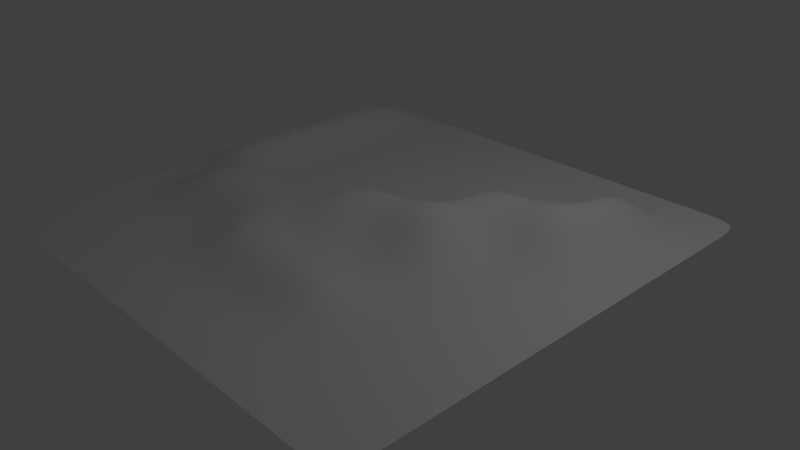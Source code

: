 # Source: bumpy_floor3.blend  (saved by Blender 2.78.0; exported with 4.5.12 LTS)
import bpy
from mathutils import Matrix  # noqa: F401  (used for matrix-valued properties, if any)

bpy.ops.wm.read_factory_settings(use_empty=True)
scene = bpy.context.scene
scene.name = 'Scene'

# ---- collections
col_collection_1 = bpy.data.collections.new('Collection 1'); scene.collection.children.link(col_collection_1)

# ---- world
world_world = bpy.data.worlds.new('World'); scene.world = world_world
world_world.color = (0.05088, 0.05088, 0.05088)
world_world.use_sun_shadow = False
world_world.sun_shadow_jitter_overblur = 0.0
world_world.cycles.sampling_method = 'MANUAL'

# ---- cameras
cam_camera = bpy.data.cameras.new('Camera')
cam_camera.clip_end = 100.0
cam_camera.lens = 35.0
cam_camera.sensor_width = 32.0
cam_camera.sensor_height = 18.0
cam_camera.ortho_scale = 7.314
cam_camera.dof.focus_distance = 0.0
cam_camera.dof.aperture_fstop = 128.0

# ---- lights
light_lamp = bpy.data.lights.new('Lamp', 'POINT')
light_lamp.transmission_factor = 0.0
light_lamp.cutoff_distance = 30.0
light_lamp.energy = 100.0
light_lamp.shadow_buffer_clip_start = 1.001
light_lamp.shadow_soft_size = 0.1
light_lamp.shadow_maximum_resolution = 0.006
light_lamp.use_absolute_resolution = True

# ---- meshes
me_plane = bpy.data.meshes.new('Plane')
me_plane.from_pydata([(-1.0, -1.0, 0.1444), (1.0, -1.0, 0.1444), (-1.0, 1.0, 0.1444), (1.0, 1.0, 0.1444), (-1.0, 0.8333, 0.1444), (-1.0, 0.6667, 0.1444), (-1.0, 0.5, 0.1444), (-1.0, 0.3333, 0.1444), (-1.0, 0.1667, 0.1444), (-1.0, -7.451e-08, 0.1444), (-1.0, -0.1667, 0.1307), (-1.0, -0.3333, 0.1307), (-1.0, -0.5, 0.1444), (-1.0, -0.6667, 0.1444), (-1.0, -0.8333, 0.1444), (1.0, -0.8333, 0.1444), (1.0, -0.6667, 0.1444), (1.0, -0.5, 0.1444), (1.0, -0.3333, 0.1444), (1.0, -0.1667, 0.1444), (1.0, 7.451e-08, 0.1444), (1.0, 0.1667, 0.1444), (1.0, 0.3333, 0.1444), (1.0, 0.5, 0.1444), (1.0, 0.6667, 0.1444), (1.0, 0.8333, 0.1444), (-0.8333, -1.0, 0.1444), (-0.6667, -1.0, 0.1444), (-0.5, -1.0, 0.1444), (-0.3333, -1.0, 0.1444), (-0.1667, -1.0, 0.1444), (7.451e-08, -1.0, 0.1444), (0.1667, -1.0, 0.1444), (0.3333, -1.0, 0.1444), (0.5, -1.0, 0.1444), (0.6667, -1.0, 0.1444), (0.8333, -1.0, 0.1444), (0.8333, 1.0, 0.1444), (0.6667, 1.0, 0.1444), (0.5, 1.0, 0.1444), (0.3333, 1.0, 0.1444), (0.1667, 1.0, 0.1444), (-7.451e-08, 1.0, 0.1444), (-0.1667, 1.0, 0.1444), (-0.3333, 1.0, 0.1444), (-0.5, 1.0, 0.1444), (-0.6667, 1.0, 0.1444), (-0.8333, 1.0, 0.1444), (0.8333, -0.8333, 0.1444), (0.6667, -0.8333, 0.1444), (0.5, -0.8333, 0.1444), (0.3333, -0.8333, 0.1444), (0.1667, -0.8333, 0.1444), (-7.451e-08, -0.8333, 0.1444), (-0.1667, -0.8333, 0.1444), (-0.3333, -0.8333, 0.1444), (-0.5, -0.8333, 0.1444), (-0.6667, -0.8333, 0.1444), (-0.8333, -0.8333, 0.1444), (0.8333, -0.6667, 0.1444), (0.6667, -0.6667, 0.1444), (0.5, -0.6667, 0.1444), (0.3333, -0.6667, 0.1444), (0.1667, -0.6667, 0.1444), (-7.451e-08, -0.6667, 0.1444), (-0.1667, -0.6667, 0.1444), (-0.3333, -0.6667, 0.1444), (-0.5, -0.6667, 0.1444), (-0.6667, -0.6667, 0.1444), (-0.8333, -0.6667, 0.1444), (0.8333, -0.5, 0.1444), (0.6667, -0.5, 0.1444), (0.5, -0.5, 0.1444), (0.3333, -0.5, 0.2479), (0.1667, -0.5, 0.2479), (-7.451e-08, -0.5, 0.2479), (-0.1667, -0.5, 0.2479), (-0.3333, -0.5, 0.1444), (-0.5, -0.5, 0.1444), (-0.6667, -0.5, 0.1444), (-0.8333, -0.5, 0.1444), (0.8333, -0.3333, 0.1444), (0.6667, -0.3333, 0.1444), (0.5, -0.3333, 0.1444), (0.3333, -0.3333, 0.1444), (0.1667, -0.3333, 0.1444), (-7.451e-08, -0.3333, 0.1444), (-0.1667, -0.3333, 0.2479), (-0.3333, -0.3333, 0.2479), (-0.5, -0.3333, 0.2479), (-0.6667, -0.3333, 0.2479), (-0.8333, -0.3333, 0.1307), (0.8333, -0.1667, 0.1444), (0.6667, -0.1667, 0.1444), (0.5, -0.1667, 0.1444), (0.3333, -0.1667, 0.1444), (0.1667, -0.1667, 0.1444), (-7.451e-08, -0.1667, 0.3427), (-0.1667, -0.1667, 0.2524), (-0.3333, -0.1667, 0.2524), (-0.5, -0.1667, 0.2524), (-0.6667, -0.1667, 0.2524), (-0.8333, -0.1667, 0.1352), (0.8333, 6.209e-08, 0.1444), (0.6667, 4.967e-08, 0.1444), (0.5, 3.725e-08, 0.1444), (0.3333, 2.484e-08, 0.3427), (0.1667, 1.242e-08, 0.3427), (-7.451e-08, 0.0, 0.3427), (-0.1667, -1.242e-08, 0.1444), (-0.3333, -2.484e-08, 0.1444), (-0.5, -3.725e-08, 0.1444), (-0.6667, -4.967e-08, 0.1444), (-0.8333, -6.209e-08, 0.2524), (0.8333, 0.1667, 0.1444), (0.6667, 0.1667, 0.1444), (0.5, 0.1667, 0.1444), (0.3333, 0.1667, 0.3427), (0.1667, 0.1667, 0.1444), (-7.451e-08, 0.1667, 0.1444), (-0.1667, 0.1667, 0.1444), (-0.3333, 0.1667, 0.1444), (-0.5, 0.1667, 0.1444), (-0.6667, 0.1667, 0.1444), (-0.8333, 0.1667, 0.2524), (0.8333, 0.3333, 0.1444), (0.6667, 0.3333, 0.3427), (0.5, 0.3333, 0.3427), (0.3333, 0.3333, 0.3427), (0.1667, 0.3333, 0.1444), (-7.451e-08, 0.3333, 0.1444), (-0.1667, 0.3333, 0.1444), (-0.3333, 0.3333, 0.1444), (-0.5, 0.3333, 0.1444), (-0.6667, 0.3333, 0.1444), (-0.8333, 0.3333, 0.2524), (0.8333, 0.5, 0.1444), (0.6667, 0.5, 0.3427), (0.5, 0.5, 0.1444), (0.3333, 0.5, 0.1444), (0.1667, 0.5, 0.1444), (-7.451e-08, 0.5, 0.1444), (-0.1667, 0.5, 0.1444), (-0.3333, 0.5, 0.1444), (-0.5, 0.5, 0.1444), (-0.6667, 0.5, 0.1444), (-0.8333, 0.5, 0.2524), (0.8333, 0.6667, 0.1444), (0.6667, 0.6667, 0.3427), (0.5, 0.6667, 0.1444), (0.3333, 0.6667, 0.1444), (0.1667, 0.6667, 0.1444), (-7.451e-08, 0.6667, 0.1444), (-0.1667, 0.6667, 0.1444), (-0.3333, 0.6667, 0.1444), (-0.5, 0.6667, 0.1444), (-0.6667, 0.6667, 0.1444), (-0.8333, 0.6667, 0.2524), (0.8333, 0.8333, 0.1444), (0.6667, 0.8333, 0.1444), (0.5, 0.8333, 0.1444), (0.3333, 0.8333, 0.1444), (0.1667, 0.8333, 0.1444), (-7.451e-08, 0.8333, 0.1444), (-0.1667, 0.8333, 0.1444), (-0.3333, 0.8333, 0.1444), (-0.5, 0.8333, 0.1444), (-0.6667, 0.8333, 0.1444), (-0.8333, 0.8333, 0.2524)], [], [(158, 25, 3, 37), (36, 1, 15, 48), (48, 15, 16, 59), (59, 16, 17, 70), (70, 17, 18, 81), (81, 18, 19, 92), (92, 19, 20, 103), (103, 20, 21, 114), (114, 21, 22, 125), (125, 22, 23, 136), (136, 23, 24, 147), (147, 24, 25, 158), (5, 157, 168, 4), (157, 156, 167, 168), (156, 155, 166, 167), (155, 154, 165, 166), (154, 153, 164, 165), (153, 152, 163, 164), (152, 151, 162, 163), (151, 150, 161, 162), (150, 149, 160, 161), (149, 148, 159, 160), (148, 147, 158, 159), (6, 146, 157, 5), (146, 145, 156, 157), (145, 144, 155, 156), (144, 143, 154, 155), (143, 142, 153, 154), (142, 141, 152, 153), (141, 140, 151, 152), (140, 139, 150, 151), (139, 138, 149, 150), (138, 137, 148, 149), (137, 136, 147, 148), (7, 135, 146, 6), (135, 134, 145, 146), (134, 133, 144, 145), (133, 132, 143, 144), (132, 131, 142, 143), (131, 130, 141, 142), (130, 129, 140, 141), (129, 128, 139, 140), (128, 127, 138, 139), (127, 126, 137, 138), (126, 125, 136, 137), (8, 124, 135, 7), (124, 123, 134, 135), (123, 122, 133, 134), (122, 121, 132, 133), (121, 120, 131, 132), (120, 119, 130, 131), (119, 118, 129, 130), (118, 117, 128, 129), (117, 116, 127, 128), (116, 115, 126, 127), (115, 114, 125, 126), (9, 113, 124, 8), (113, 112, 123, 124), (112, 111, 122, 123), (111, 110, 121, 122), (110, 109, 120, 121), (109, 108, 119, 120), (108, 107, 118, 119), (107, 106, 117, 118), (106, 105, 116, 117), (105, 104, 115, 116), (104, 103, 114, 115), (10, 102, 113, 9), (102, 101, 112, 113), (101, 100, 111, 112), (100, 99, 110, 111), (99, 98, 109, 110), (98, 97, 108, 109), (97, 96, 107, 108), (96, 95, 106, 107), (95, 94, 105, 106), (94, 93, 104, 105), (93, 92, 103, 104), (11, 91, 102, 10), (91, 90, 101, 102), (90, 89, 100, 101), (89, 88, 99, 100), (88, 87, 98, 99), (87, 86, 97, 98), (86, 85, 96, 97), (85, 84, 95, 96), (84, 83, 94, 95), (83, 82, 93, 94), (82, 81, 92, 93), (12, 80, 91, 11), (80, 79, 90, 91), (79, 78, 89, 90), (78, 77, 88, 89), (77, 76, 87, 88), (76, 75, 86, 87), (75, 74, 85, 86), (74, 73, 84, 85), (73, 72, 83, 84), (72, 71, 82, 83), (71, 70, 81, 82), (13, 69, 80, 12), (69, 68, 79, 80), (68, 67, 78, 79), (67, 66, 77, 78), (66, 65, 76, 77), (65, 64, 75, 76), (64, 63, 74, 75), (63, 62, 73, 74), (62, 61, 72, 73), (61, 60, 71, 72), (60, 59, 70, 71), (14, 58, 69, 13), (58, 57, 68, 69), (57, 56, 67, 68), (56, 55, 66, 67), (55, 54, 65, 66), (54, 53, 64, 65), (53, 52, 63, 64), (52, 51, 62, 63), (51, 50, 61, 62), (50, 49, 60, 61), (49, 48, 59, 60), (0, 26, 58, 14), (26, 27, 57, 58), (27, 28, 56, 57), (28, 29, 55, 56), (29, 30, 54, 55), (30, 31, 53, 54), (31, 32, 52, 53), (32, 33, 51, 52), (33, 34, 50, 51), (34, 35, 49, 50), (35, 36, 48, 49), (4, 168, 47, 2), (168, 167, 46, 47), (167, 166, 45, 46), (166, 165, 44, 45), (165, 164, 43, 44), (164, 163, 42, 43), (163, 162, 41, 42), (162, 161, 40, 41), (161, 160, 39, 40), (160, 159, 38, 39), (159, 158, 37, 38)])
me_plane.polygons.foreach_set('use_smooth', [True] * 144)
_uv = me_plane.uv_layers.new(name='UVMap')
_uv.uv.foreach_set('vector', [0.4794, 0.9167, 0.523, 0.9229, 0.523, 1.0, 0.4794, 0.9938, 0.4794, 0.06842, 0.523, 0.07464, 0.523, 0.1518, 0.4794, 0.1455, 0.4794, 0.1455, 0.523, 0.1518, 0.523, 0.2289, 0.4794, 0.2226, 0.4794, 0.2226, 0.523, 0.2289, 0.523, 0.306, 0.4794, 0.2998, 0.4794, 0.2998, 0.523, 0.306, 0.523, 0.3831, 0.4794, 0.3769, 0.4794, 0.3769, 0.523, 0.3831, 0.523, 0.4602, 0.4794, 0.454, 0.4794, 0.454, 0.523, 0.4602, 0.523, 0.5373, 0.4794, 0.5311, 0.4794, 0.5311, 0.523, 0.5373, 0.523, 0.6144, 0.4794, 0.6082, 0.4794, 0.6082, 0.523, 0.6144, 0.523, 0.6915, 0.4794, 0.6853, 0.4794, 0.6853, 0.523, 0.6915, 0.523, 0.7687, 0.4794, 0.7624, 0.4794, 0.7624, 0.523, 0.7687, 0.523, 0.8458, 0.4794, 0.8396, 0.4794, 0.8396, 0.523, 0.8458, 0.523, 0.9229, 0.4794, 0.9167, 0.5247, 0.5356, 0.5887, 0.5367, 0.5885, 0.6132, 0.5245, 0.6121, 0.02316, 0.7829, 0.08717, 0.7836, 0.08717, 0.8607, 0.02316, 0.86, 0.08717, 0.7836, 0.1307, 0.7898, 0.1307, 0.8669, 0.08717, 0.8607, 0.1307, 0.7898, 0.1743, 0.796, 0.1743, 0.8731, 0.1307, 0.8669, 0.1743, 0.796, 0.2179, 0.8022, 0.2179, 0.8793, 0.1743, 0.8731, 0.2179, 0.8022, 0.2615, 0.8085, 0.2615, 0.8856, 0.2179, 0.8793, 0.2615, 0.8085, 0.3051, 0.8147, 0.3051, 0.8918, 0.2615, 0.8856, 0.3051, 0.8147, 0.3487, 0.8209, 0.3487, 0.898, 0.3051, 0.8918, 0.3487, 0.8209, 0.3922, 0.8271, 0.3922, 0.9042, 0.3487, 0.898, 0.9187, 0.6121, 0.9997, 0.6069, 0.9623, 0.6971, 0.9186, 0.6886, 0.3983, 0.8436, 0.4794, 0.8396, 0.4794, 0.9167, 0.4358, 0.9104, 0.5249, 0.4591, 0.5889, 0.4601, 0.5887, 0.5367, 0.5247, 0.5356, 0.02316, 0.7058, 0.08717, 0.7065, 0.08717, 0.7836, 0.02316, 0.7829, 0.08717, 0.7065, 0.1307, 0.7127, 0.1307, 0.7898, 0.08717, 0.7836, 0.1307, 0.7127, 0.1743, 0.7189, 0.1743, 0.796, 0.1307, 0.7898, 0.1743, 0.7189, 0.2179, 0.7251, 0.2179, 0.8022, 0.1743, 0.796, 0.2179, 0.7251, 0.2615, 0.7313, 0.2615, 0.8085, 0.2179, 0.8022, 0.2615, 0.7313, 0.3051, 0.7376, 0.3051, 0.8147, 0.2615, 0.8085, 0.3051, 0.7376, 0.3487, 0.7438, 0.3487, 0.8209, 0.3051, 0.8147, 0.3487, 0.7438, 0.3922, 0.75, 0.3922, 0.8271, 0.3487, 0.8209, 0.9189, 0.5356, 0.9998, 0.5304, 0.9997, 0.6069, 0.9187, 0.6121, 0.3983, 0.7665, 0.4794, 0.7624, 0.4794, 0.8396, 0.3983, 0.8436, 0.525, 0.3826, 0.5891, 0.3836, 0.5889, 0.4601, 0.5249, 0.4591, 0.02316, 0.6287, 0.08717, 0.6293, 0.08717, 0.7065, 0.02316, 0.7058, 0.08717, 0.6293, 0.1307, 0.6356, 0.1307, 0.7127, 0.08717, 0.7065, 0.1307, 0.6356, 0.1743, 0.6418, 0.1743, 0.7189, 0.1307, 0.7127, 0.1743, 0.6418, 0.2179, 0.648, 0.2179, 0.7251, 0.1743, 0.7189, 0.2179, 0.648, 0.2615, 0.6542, 0.2615, 0.7313, 0.2179, 0.7251, 0.2615, 0.6542, 0.3051, 0.6604, 0.3051, 0.7376, 0.2615, 0.7313, 0.8315, 0.4421, 0.9124, 0.4369, 0.8751, 0.5271, 0.8313, 0.5186, 0.9124, 0.4369, 0.9562, 0.4454, 0.9189, 0.5356, 0.8751, 0.5271, 0.9562, 0.4454, 1.0, 0.4539, 0.9998, 0.5304, 0.9189, 0.5356, 0.3983, 0.6893, 0.4794, 0.6853, 0.4794, 0.7624, 0.3983, 0.7665, 0.5252, 0.3061, 0.5892, 0.3071, 0.5891, 0.3836, 0.525, 0.3826, 0.02316, 0.5516, 0.08717, 0.5522, 0.08717, 0.6293, 0.02316, 0.6287, 0.08717, 0.5522, 0.1307, 0.5585, 0.1307, 0.6356, 0.08717, 0.6293, 0.1307, 0.5585, 0.1743, 0.5647, 0.1743, 0.6418, 0.1307, 0.6356, 0.1743, 0.5647, 0.2179, 0.5709, 0.2179, 0.648, 0.1743, 0.6418, 0.2179, 0.5709, 0.2615, 0.5771, 0.2615, 0.6542, 0.2179, 0.648, 0.2615, 0.5771, 0.3051, 0.5833, 0.3051, 0.6604, 0.2615, 0.6542, 0.8317, 0.3656, 0.9126, 0.3604, 0.9124, 0.4369, 0.8315, 0.4421, 0.3112, 0.5998, 0.3922, 0.5958, 0.3548, 0.6831, 0.3112, 0.6769, 0.3922, 0.5958, 0.4358, 0.602, 0.3983, 0.6893, 0.3548, 0.6831, 0.4358, 0.602, 0.4794, 0.6082, 0.4794, 0.6853, 0.3983, 0.6893, 0.5254, 0.2295, 0.5894, 0.2306, 0.5892, 0.3071, 0.5252, 0.3061, 0.02316, 0.4745, 0.08717, 0.4751, 0.08717, 0.5522, 0.02316, 0.5516, 0.08717, 0.4751, 0.1307, 0.4813, 0.1307, 0.5585, 0.08717, 0.5522, 0.1307, 0.4813, 0.1743, 0.4876, 0.1743, 0.5647, 0.1307, 0.5585, 0.1743, 0.4876, 0.2179, 0.4938, 0.2179, 0.5709, 0.1743, 0.5647, 0.7443, 0.2721, 0.8252, 0.2669, 0.7879, 0.3571, 0.7441, 0.3486, 0.8252, 0.2669, 0.869, 0.2754, 0.8317, 0.3656, 0.7879, 0.3571, 0.869, 0.2754, 0.9128, 0.2839, 0.9126, 0.3604, 0.8317, 0.3656, 0.3112, 0.5227, 0.3922, 0.5187, 0.3922, 0.5958, 0.3112, 0.5998, 0.3922, 0.5187, 0.4358, 0.5249, 0.4358, 0.602, 0.3922, 0.5958, 0.4358, 0.5249, 0.4794, 0.5311, 0.4794, 0.6082, 0.4358, 0.602, 0.523, 0.154, 0.5676, 0.1622, 0.5894, 0.2306, 0.5254, 0.2295, 0.5676, 0.1622, 0.6334, 0.1626, 0.6129, 0.2466, 0.5894, 0.2306, 0.6334, 0.1626, 0.6771, 0.1711, 0.6567, 0.2551, 0.6129, 0.2466, 0.6771, 0.1711, 0.7209, 0.1796, 0.7005, 0.2636, 0.6567, 0.2551, 0.7209, 0.1796, 0.7647, 0.1881, 0.7443, 0.2721, 0.7005, 0.2636, 0.7647, 0.1881, 0.8254, 0.1904, 0.8252, 0.2669, 0.7443, 0.2721, 0.224, 0.4331, 0.3051, 0.4291, 0.2676, 0.5165, 0.224, 0.5102, 0.3051, 0.4291, 0.3487, 0.4353, 0.3112, 0.5227, 0.2676, 0.5165, 0.3487, 0.4353, 0.3922, 0.4415, 0.3922, 0.5187, 0.3112, 0.5227, 0.3922, 0.4415, 0.4358, 0.4478, 0.4358, 0.5249, 0.3922, 0.5187, 0.4358, 0.4478, 0.4794, 0.454, 0.4794, 0.5311, 0.4358, 0.5249, 0.5232, 0.07746, 0.5669, 0.08596, 0.5676, 0.1622, 0.523, 0.154, 0.5669, 0.08596, 0.6327, 0.08638, 0.6334, 0.1626, 0.5676, 0.1622, 0.0676, 0.3262, 0.1112, 0.3325, 0.1103, 0.4098, 0.06675, 0.4036, 0.1112, 0.3325, 0.1548, 0.3387, 0.1539, 0.416, 0.1103, 0.4098, 0.1548, 0.3387, 0.1983, 0.3449, 0.1975, 0.4222, 0.1539, 0.416, 0.1983, 0.3449, 0.2615, 0.3458, 0.224, 0.4331, 0.1975, 0.4222, 0.2615, 0.3458, 0.3051, 0.352, 0.3051, 0.4291, 0.224, 0.4331, 0.3051, 0.352, 0.3487, 0.3582, 0.3487, 0.4353, 0.3051, 0.4291, 0.3487, 0.3582, 0.3922, 0.3644, 0.3922, 0.4415, 0.3487, 0.4353, 0.3922, 0.3644, 0.4358, 0.3707, 0.4358, 0.4478, 0.3922, 0.4415, 0.4358, 0.3707, 0.4794, 0.3769, 0.4794, 0.454, 0.4358, 0.4478, 0.5259, 0.0, 0.5697, 0.008502, 0.5669, 0.08596, 0.5232, 0.07746, 0.5697, 0.008502, 0.6135, 0.017, 0.6327, 0.08638, 0.5669, 0.08596, 0.08717, 0.2438, 0.1307, 0.25, 0.1112, 0.3325, 0.0676, 0.3262, 0.1307, 0.25, 0.1743, 0.2562, 0.1548, 0.3387, 0.1112, 0.3325, 0.523, 0.7737, 0.5862, 0.7747, 0.5862, 0.8512, 0.5424, 0.8429, 0.1983, 0.2678, 0.2419, 0.274, 0.2615, 0.3458, 0.1983, 0.3449, 0.5862, 0.825, 0.5862, 0.7611, 0.6461, 0.778, 0.6461, 0.842, 0.5862, 0.7611, 0.5862, 0.6971, 0.6461, 0.7141, 0.6461, 0.778, 0.3291, 0.2864, 0.3922, 0.2873, 0.3922, 0.3644, 0.3487, 0.3582, 0.3922, 0.2873, 0.4358, 0.2935, 0.4358, 0.3707, 0.3922, 0.3644, 0.4358, 0.2935, 0.4794, 0.2998, 0.4794, 0.3769, 0.4358, 0.3707, 3.846e-08, 0.1542, 0.04358, 0.1604, 0.04358, 0.2376, 3.846e-08, 0.2313, 0.04358, 0.1604, 0.08717, 0.1667, 0.08717, 0.2438, 0.04358, 0.2376, 0.08717, 0.1667, 0.1307, 0.1729, 0.1307, 0.25, 0.08717, 0.2438, 0.1307, 0.1729, 0.1743, 0.1791, 0.1743, 0.2562, 0.1307, 0.25, 0.523, 0.6971, 0.5668, 0.7054, 0.5862, 0.7747, 0.523, 0.7737, 0.2179, 0.1853, 0.2615, 0.1915, 0.2419, 0.274, 0.1983, 0.2678, 0.2615, 0.1915, 0.3051, 0.1978, 0.2855, 0.2802, 0.2419, 0.274, 0.3051, 0.1978, 0.3487, 0.204, 0.3291, 0.2864, 0.2855, 0.2802, 0.3487, 0.204, 0.3922, 0.2102, 0.3922, 0.2873, 0.3291, 0.2864, 0.3922, 0.2102, 0.4358, 0.2164, 0.4358, 0.2935, 0.3922, 0.2873, 0.4358, 0.2164, 0.4794, 0.2226, 0.4794, 0.2998, 0.4358, 0.2935, 0.0, 0.07711, 0.04358, 0.08333, 0.04358, 0.1604, 3.846e-08, 0.1542, 0.04358, 0.08333, 0.08717, 0.08955, 0.08717, 0.1667, 0.04358, 0.1604, 0.08717, 0.08955, 0.1307, 0.09577, 0.1307, 0.1729, 0.08717, 0.1667, 0.1307, 0.09577, 0.1743, 0.102, 0.1743, 0.1791, 0.1307, 0.1729, 0.1743, 0.102, 0.2179, 0.1082, 0.2179, 0.1853, 0.1743, 0.1791, 0.2179, 0.1082, 0.2615, 0.1144, 0.2615, 0.1915, 0.2179, 0.1853, 0.2615, 0.1144, 0.3051, 0.1207, 0.3051, 0.1978, 0.2615, 0.1915, 0.3051, 0.1207, 0.3487, 0.1269, 0.3487, 0.204, 0.3051, 0.1978, 0.3487, 0.1269, 0.3922, 0.1331, 0.3922, 0.2102, 0.3487, 0.204, 0.3922, 0.1331, 0.4358, 0.1393, 0.4358, 0.2164, 0.3922, 0.2102, 0.4358, 0.1393, 0.4794, 0.1455, 0.4794, 0.2226, 0.4358, 0.2164, 1.923e-08, 0.0, 0.04358, 0.00622, 0.04358, 0.08333, 0.0, 0.07711, 0.04358, 0.00622, 0.08717, 0.01244, 0.08717, 0.08955, 0.04358, 0.08333, 0.08717, 0.01244, 0.1307, 0.01866, 0.1307, 0.09577, 0.08717, 0.08955, 0.1307, 0.01866, 0.1743, 0.02488, 0.1743, 0.102, 0.1307, 0.09577, 0.1743, 0.02488, 0.2179, 0.0311, 0.2179, 0.1082, 0.1743, 0.102, 0.2179, 0.0311, 0.2615, 0.03732, 0.2615, 0.1144, 0.2179, 0.1082, 0.2615, 0.03732, 0.3051, 0.04354, 0.3051, 0.1207, 0.2615, 0.1144, 0.3051, 0.04354, 0.3487, 0.04976, 0.3487, 0.1269, 0.3051, 0.1207, 0.3487, 0.04976, 0.3922, 0.05598, 0.3922, 0.1331, 0.3487, 0.1269, 0.3922, 0.05598, 0.4358, 0.0622, 0.4358, 0.1393, 0.3922, 0.1331, 0.4358, 0.0622, 0.4794, 0.06842, 0.4794, 0.1455, 0.4358, 0.1393, 0.5245, 0.6121, 0.5885, 0.6132, 0.5681, 0.6971, 0.5244, 0.6886, 0.02316, 0.86, 0.08717, 0.8607, 0.08717, 0.9378, 0.04358, 0.9316, 0.08717, 0.8607, 0.1307, 0.8669, 0.1307, 0.944, 0.08717, 0.9378, 0.1307, 0.8669, 0.1743, 0.8731, 0.1743, 0.9502, 0.1307, 0.944, 0.1743, 0.8731, 0.2179, 0.8793, 0.2179, 0.9565, 0.1743, 0.9502, 0.2179, 0.8793, 0.2615, 0.8856, 0.2615, 0.9627, 0.2179, 0.9565, 0.2615, 0.8856, 0.3051, 0.8918, 0.3051, 0.9689, 0.2615, 0.9627, 0.3051, 0.8918, 0.3487, 0.898, 0.3487, 0.9751, 0.3051, 0.9689, 0.3487, 0.898, 0.3922, 0.9042, 0.3922, 0.9813, 0.3487, 0.9751, 0.3922, 0.9042, 0.4358, 0.9104, 0.4358, 0.9876, 0.3922, 0.9813, 0.4358, 0.9104, 0.4794, 0.9167, 0.4794, 0.9938, 0.4358, 0.9876])
me_plane.use_remesh_preserve_volume = False
me_plane.use_remesh_preserve_attributes = False
me_plane.use_mirror_vertex_groups = False
me_plane.update()

# ---- objects
ob_plane = bpy.data.objects.new('Plane', me_plane)
ob_lamp = bpy.data.objects.new('Lamp', light_lamp)
ob_camera = bpy.data.objects.new('Camera', cam_camera)

# ---- transforms, parenting, visibility, modifiers, constraints
ob_plane.location = (0.0, 0.0, 0.0)
ob_plane.scale = (3.28, 3.28, 3.28)
ob_plane.lineart.crease_threshold = 0.0
_m = ob_plane.modifiers.new('Subsurf', 'SUBSURF')
_m.uv_smooth = 'PRESERVE_CORNERS'
_m.quality = 2
_m.show_only_control_edges = False
ob_lamp.location = (4.076, 1.005, 5.904)
ob_lamp.rotation_euler = (0.6503, 0.05522, 1.866)
ob_lamp.lock_rotations_4d = False
ob_lamp.empty_display_type = 'ARROWS'
ob_lamp.color = (0.0, 0.0, 0.0, 0.0)
ob_lamp.lineart.crease_threshold = 0.0
ob_camera.location = (7.481, -6.508, 5.344)
ob_camera.rotation_euler = (1.109, 0.0, 0.8149)
ob_camera.lock_rotations_4d = False
ob_camera.empty_display_type = 'ARROWS'
ob_camera.color = (0.0, 0.0, 0.0, 0.0)
ob_camera.display_type = 'WIRE'
ob_camera.lineart.crease_threshold = 0.0

# ---- collection membership
col_collection_1.objects.link(ob_plane)
col_collection_1.objects.link(ob_lamp)
col_collection_1.objects.link(ob_camera)

# ---- scene / render settings (as saved in the file)
scene.camera = ob_camera
scene.frame_start = 1; scene.frame_end = 250; scene.frame_set(1)
scene.render.engine = 'BLENDER_EEVEE_NEXT'
scene.render.resolution_percentage = 50
scene.render.dither_intensity = 0.0
scene.cycles.use_denoising = False
scene.cycles.samples = 128
scene.cycles.sampling_pattern = 'TABULATED_SOBOL'
scene.cycles.light_sampling_threshold = 0.0
scene.cycles.use_adaptive_sampling = False
scene.cycles.use_light_tree = False
scene.cycles.blur_glossy = 0.0
scene.cycles.sample_clamp_indirect = 0.0
scene.view_settings.view_transform = 'Standard'
bpy.context.view_layer.update()
